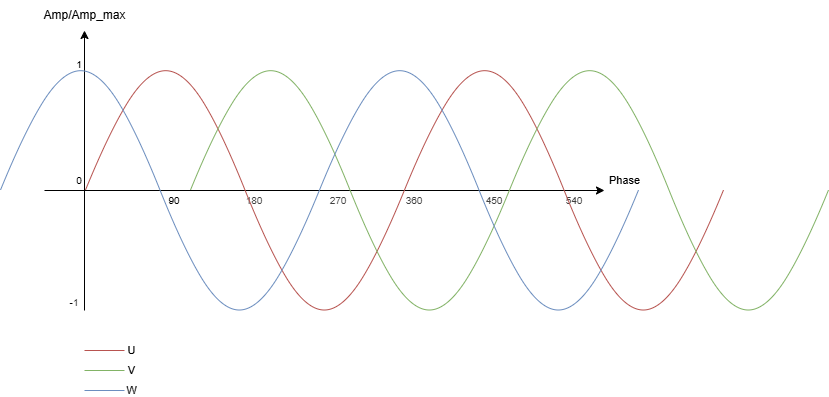

The diagram above was exported from draw.io. Its source (the exported page's mxGraphModel, read from the mxfile embedded in the PNG):
<mxGraphModel dx="328" dy="201" grid="1" gridSize="10" guides="1" tooltips="1" connect="1" arrows="1" fold="1" page="1" pageScale="1" pageWidth="850" pageHeight="1100" math="0" shadow="0">
  <root>
    <mxCell id="0" />
    <mxCell id="1" parent="0" />
    <mxCell id="2" value="" style="endArrow=classic;html=1;" edge="1" parent="1">
      <mxGeometry width="50" height="50" relative="1" as="geometry">
        <mxPoint x="160" y="440" as="sourcePoint" />
        <mxPoint x="160" y="160" as="targetPoint" />
      </mxGeometry>
    </mxCell>
    <mxCell id="3" value="" style="endArrow=classic;html=1;" edge="1" parent="1">
      <mxGeometry width="50" height="50" relative="1" as="geometry">
        <mxPoint x="120" y="320" as="sourcePoint" />
        <mxPoint x="680" y="320" as="targetPoint" />
      </mxGeometry>
    </mxCell>
    <mxCell id="4" value="Phase" style="edgeLabel;html=1;align=center;verticalAlign=middle;resizable=0;points=[];" vertex="1" connectable="0" parent="3">
      <mxGeometry x="0.9214" y="-5" relative="1" as="geometry">
        <mxPoint x="42" y="-15" as="offset" />
      </mxGeometry>
    </mxCell>
    <mxCell id="5" value="Amp/Amp_max" style="text;html=1;align=center;verticalAlign=middle;resizable=0;points=[];autosize=1;strokeColor=none;fillColor=none;" vertex="1" parent="1">
      <mxGeometry x="105" y="130" width="110" height="30" as="geometry" />
    </mxCell>
    <mxCell id="6" value="&lt;div&gt;&lt;font style=&quot;font-size: 10px;&quot;&gt;1&lt;/font&gt;&lt;/div&gt;" style="text;html=1;align=center;verticalAlign=middle;whiteSpace=wrap;rounded=0;" vertex="1" parent="1">
      <mxGeometry x="145" y="184" width="20" height="20" as="geometry" />
    </mxCell>
    <mxCell id="7" value="&lt;div&gt;&lt;font style=&quot;font-size: 10px;&quot;&gt;-&lt;/font&gt;&lt;span style=&quot;color: rgb(63, 63, 63); font-family: monospace; font-size: 0px; text-align: start; text-wrap-mode: nowrap; background-color: transparent;&quot;&gt;%3CmxGraphModel%3E%3Croot%3E%3CmxCell%20id%3D%220%22%2F%3E%3CmxCell%20id%3D%221%22%20parent%3D%220%22%2F%3E%3CmxCell%20id%3D%222%22%20value%3D%22%26lt%3Bdiv%26gt%3B%26lt%3Bfont%20style%3D%26quot%3Bfont-size%3A%2010px%3B%26quot%3B%26gt%3B1%26lt%3B%2Ffont%26gt%3B%26lt%3B%2Fdiv%26gt%3B%22%20style%3D%22text%3Bhtml%3D1%3Balign%3Dcenter%3BverticalAlign%3Dmiddle%3BwhiteSpace%3Dwrap%3Brounded%3D0%3B%22%20vertex%3D%221%22%20parent%3D%221%22%3E%3CmxGeometry%20x%3D%22145%22%20y%3D%22184%22%20width%3D%2220%22%20height%3D%2220%22%20as%3D%22geometry%22%2F%3E%3C%2FmxCell%3E%3C%2Froot%3E%3C%2FmxGraphModel%3E&lt;/span&gt;&lt;span style=&quot;color: rgb(63, 63, 63); font-size: 10px; background-color: transparent;&quot;&gt;1&lt;/span&gt;&lt;/div&gt;" style="text;html=1;align=center;verticalAlign=middle;whiteSpace=wrap;rounded=0;" vertex="1" parent="1">
      <mxGeometry x="140" y="422" width="20" height="20" as="geometry" />
    </mxCell>
    <mxCell id="8" value="&lt;div&gt;&lt;font style=&quot;font-size: 10px;&quot;&gt;0&lt;/font&gt;&lt;/div&gt;" style="text;html=1;align=center;verticalAlign=middle;whiteSpace=wrap;rounded=0;" vertex="1" parent="1">
      <mxGeometry x="145" y="300" width="20" height="20" as="geometry" />
    </mxCell>
    <mxCell id="9" value="&lt;div&gt;&lt;font style=&quot;font-size: 10px;&quot;&gt;90&lt;/font&gt;&lt;/div&gt;" style="text;html=1;align=center;verticalAlign=middle;whiteSpace=wrap;rounded=0;" vertex="1" parent="1">
      <mxGeometry x="240" y="320" width="20" height="20" as="geometry" />
    </mxCell>
    <mxCell id="10" value="&lt;span style=&quot;color: rgb(63, 63, 63); font-size: 10px;&quot;&gt;180&lt;/span&gt;" style="text;html=1;align=center;verticalAlign=middle;whiteSpace=wrap;rounded=0;" vertex="1" parent="1">
      <mxGeometry x="320" y="320" width="20" height="20" as="geometry" />
    </mxCell>
    <mxCell id="11" value="&lt;span style=&quot;color: rgb(63, 63, 63); font-size: 10px;&quot;&gt;270&lt;/span&gt;" style="text;html=1;align=center;verticalAlign=middle;whiteSpace=wrap;rounded=0;" vertex="1" parent="1">
      <mxGeometry x="404" y="320" width="20" height="20" as="geometry" />
    </mxCell>
    <mxCell id="12" value="&lt;span style=&quot;color: rgb(63, 63, 63); font-size: 10px;&quot;&gt;360&lt;/span&gt;" style="text;html=1;align=center;verticalAlign=middle;whiteSpace=wrap;rounded=0;" vertex="1" parent="1">
      <mxGeometry x="480" y="320" width="20" height="20" as="geometry" />
    </mxCell>
    <mxCell id="13" value="&lt;span style=&quot;color: rgb(63, 63, 63); font-size: 10px;&quot;&gt;450&lt;/span&gt;" style="text;html=1;align=center;verticalAlign=middle;whiteSpace=wrap;rounded=0;" vertex="1" parent="1">
      <mxGeometry x="560" y="320" width="20" height="20" as="geometry" />
    </mxCell>
    <mxCell id="14" value="&lt;span style=&quot;color: rgb(63, 63, 63); font-size: 10px;&quot;&gt;540&lt;/span&gt;" style="text;html=1;align=center;verticalAlign=middle;whiteSpace=wrap;rounded=0;" vertex="1" parent="1">
      <mxGeometry x="640" y="320" width="20" height="20" as="geometry" />
    </mxCell>
    <mxCell id="17" value="" style="group" vertex="1" connectable="0" parent="1">
      <mxGeometry x="161" y="160" width="638" height="320" as="geometry" />
    </mxCell>
    <mxCell id="15" value="" style="pointerEvents=1;verticalLabelPosition=bottom;shadow=0;dashed=0;align=center;html=1;verticalAlign=top;shape=mxgraph.electrical.waveforms.sine_wave;fillColor=#f8cecc;strokeColor=#b85450;" vertex="1" parent="17">
      <mxGeometry width="319" height="320" as="geometry" />
    </mxCell>
    <mxCell id="16" value="" style="pointerEvents=1;verticalLabelPosition=bottom;shadow=0;align=center;html=1;verticalAlign=top;shape=mxgraph.electrical.waveforms.sine_wave;fillColor=#f8cecc;strokeColor=#b85450;" vertex="1" parent="17">
      <mxGeometry x="319" width="319" height="320" as="geometry" />
    </mxCell>
    <mxCell id="24" value="" style="group;fontStyle=4" vertex="1" connectable="0" parent="1">
      <mxGeometry x="266" y="160" width="638" height="320" as="geometry" />
    </mxCell>
    <mxCell id="19" value="" style="pointerEvents=1;verticalLabelPosition=bottom;shadow=0;dashed=0;align=center;html=1;verticalAlign=top;shape=mxgraph.electrical.waveforms.sine_wave;fillColor=#d5e8d4;strokeColor=#82b366;" vertex="1" parent="24">
      <mxGeometry width="319" height="320" as="geometry" />
    </mxCell>
    <mxCell id="20" value="" style="pointerEvents=1;verticalLabelPosition=bottom;shadow=0;align=center;html=1;verticalAlign=top;shape=mxgraph.electrical.waveforms.sine_wave;fillColor=#d5e8d4;strokeColor=#82b366;" vertex="1" parent="24">
      <mxGeometry x="319" width="319" height="320" as="geometry" />
    </mxCell>
    <mxCell id="25" value="" style="group;fontStyle=4" vertex="1" connectable="0" parent="1">
      <mxGeometry x="76" y="160" width="638" height="320" as="geometry" />
    </mxCell>
    <mxCell id="26" value="" style="pointerEvents=1;verticalLabelPosition=bottom;shadow=0;dashed=0;align=center;html=1;verticalAlign=top;shape=mxgraph.electrical.waveforms.sine_wave;fillColor=#dae8fc;strokeColor=#6c8ebf;" vertex="1" parent="25">
      <mxGeometry width="319" height="320" as="geometry" />
    </mxCell>
    <mxCell id="27" value="" style="pointerEvents=1;verticalLabelPosition=bottom;shadow=0;align=center;html=1;verticalAlign=top;shape=mxgraph.electrical.waveforms.sine_wave;fillColor=#dae8fc;strokeColor=#6c8ebf;" vertex="1" parent="25">
      <mxGeometry x="319" width="319" height="320" as="geometry" />
    </mxCell>
    <mxCell id="28" value="" style="endArrow=none;html=1;fillColor=#f8cecc;strokeColor=#b85450;" edge="1" parent="1">
      <mxGeometry width="50" height="50" relative="1" as="geometry">
        <mxPoint x="160" y="480" as="sourcePoint" />
        <mxPoint x="200" y="480" as="targetPoint" />
      </mxGeometry>
    </mxCell>
    <mxCell id="29" value="U" style="edgeLabel;html=1;align=center;verticalAlign=middle;resizable=0;points=[];" vertex="1" connectable="0" parent="28">
      <mxGeometry x="0.4517" y="1" relative="1" as="geometry">
        <mxPoint x="18" y="1" as="offset" />
      </mxGeometry>
    </mxCell>
    <mxCell id="30" value="" style="endArrow=none;html=1;fillColor=#d5e8d4;strokeColor=#82b366;" edge="1" parent="1">
      <mxGeometry width="50" height="50" relative="1" as="geometry">
        <mxPoint x="160" y="500" as="sourcePoint" />
        <mxPoint x="200" y="500" as="targetPoint" />
      </mxGeometry>
    </mxCell>
    <mxCell id="31" value="V" style="edgeLabel;html=1;align=center;verticalAlign=middle;resizable=0;points=[];" vertex="1" connectable="0" parent="30">
      <mxGeometry x="0.4517" y="1" relative="1" as="geometry">
        <mxPoint x="18" y="1" as="offset" />
      </mxGeometry>
    </mxCell>
    <mxCell id="32" value="" style="endArrow=none;html=1;fillColor=#dae8fc;strokeColor=#6c8ebf;" edge="1" parent="1">
      <mxGeometry width="50" height="50" relative="1" as="geometry">
        <mxPoint x="160" y="520" as="sourcePoint" />
        <mxPoint x="200" y="520" as="targetPoint" />
      </mxGeometry>
    </mxCell>
    <mxCell id="33" value="W" style="edgeLabel;html=1;align=center;verticalAlign=middle;resizable=0;points=[];" vertex="1" connectable="0" parent="32">
      <mxGeometry x="0.4517" y="1" relative="1" as="geometry">
        <mxPoint x="18" y="1" as="offset" />
      </mxGeometry>
    </mxCell>
  </root>
</mxGraphModel>